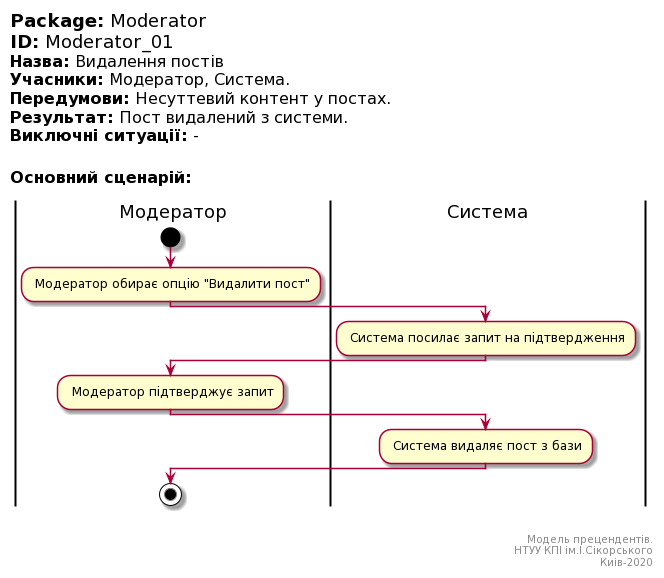

The diagram above was rendered by PlantUML. Its source (embedded in the PNG):
@startuml
left header
<font color=000 size=18><b>Package:</b> Moderator
<font color=000 size=18><b>ID:</b> Moderator_01
<font color=000 size=16><b>Назва:</b> Видалення постів
<font color=000 size=16><b>Учасники:</b> Модератор, Система.
<font color=000 size=16><b>Передумови:</b> Несуттевий контент у постах.
<font color=000 size=16><b>Результат:</b> Пост видалений з системи.
<font color=000 size=16><b>Виключні ситуації:</b> -


<font color=000 size=16><b>Основний сценарій:</b>

end header

|Модератор|
start
: Модератор обирає опцію "Видалити пост";

|Система|
: Система посилає запит на підтвердження;

|Модератор|
: Модератор підтверджує запит;
|Система|
: Система видаляє пост з бази;
|Модератор|
stop;

right footer


Модель прецендентів.
НТУУ КПІ ім.І.Сікорського
Киів-2020
end footer
@enduml